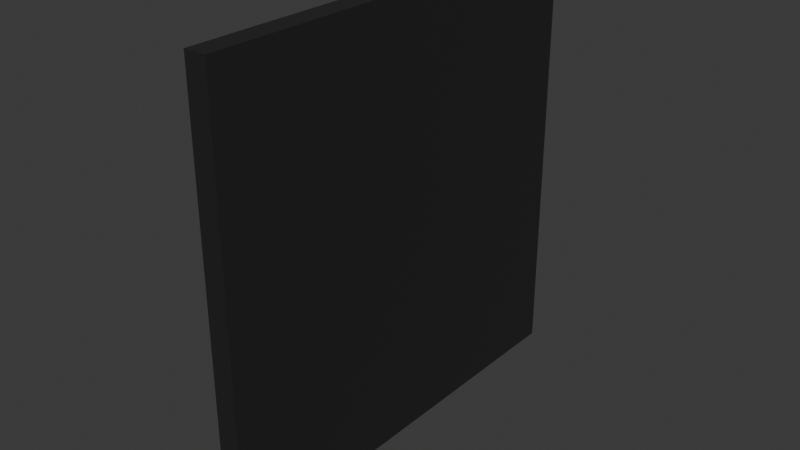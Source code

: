 # Source: SM_Display_Main.blend  (saved by Blender 4.3.32; exported with 4.5.12 LTS)
import bpy
from mathutils import Matrix  # noqa: F401  (used for matrix-valued properties, if any)

bpy.ops.wm.read_factory_settings(use_empty=True)
scene = bpy.context.scene
scene.name = 'Scene'

# ---- collections
col_collection = bpy.data.collections.new('Collection'); scene.collection.children.link(col_collection)

# ---- materials (node trees are filled in below, after node groups)
mat_mi_debug_grey = bpy.data.materials.new('MI_Debug_Grey')
mat_mi_debug_grey.diffuse_color = (0.1233, 0.1233, 0.1233, 1.0)
mat_mi_debug_grey.roughness = 0.5528
mat_mi_debug_grey.specular_intensity = 1.0
mat_mi_debug_grey.metallic = 1.0

# ---- material node trees
mat_mi_debug_grey.use_nodes = True; mat_mi_debug_grey.node_tree.nodes.clear()
_N = mat_mi_debug_grey.node_tree.nodes; _L = mat_mi_debug_grey.node_tree.links
n0 = _N.new('ShaderNodeBsdfPrincipled'); n0.name = 'Principled BSDF'; n0.location = (10, 300)
n0.inputs[0].default_value = (0.1233, 0.1233, 0.1233, 1.0)
n0.inputs[1].default_value = 1.0
n0.inputs[2].default_value = 0.5528
n0.inputs[13].default_value = 1.0
n0.inputs[27].default_value = (0.0, 0.0, 0.0, 1.0)
n0.inputs[28].default_value = 1.0
n1 = _N.new('ShaderNodeOutputMaterial'); n1.name = 'Material Output'; n1.location = (300, 300)
n2 = _N.new('ShaderNodeNormalMap'); n2.name = 'Normal Map'; n2.location = (-300, -300)
n2.label = 'Normal/Map'
_L.new(n0.outputs[0], n1.inputs[0])
_L.new(n2.outputs[0], n0.inputs[5])
n1.is_active_output = True

# ---- world
world_world = bpy.data.worlds.new('World'); scene.world = world_world
world_world.use_nodes = True; world_world.node_tree.nodes.clear()
_N = world_world.node_tree.nodes; _L = world_world.node_tree.links
n0 = _N.new('ShaderNodeOutputWorld'); n0.name = 'World Output'; n0.location = (300, 300)
n1 = _N.new('ShaderNodeBackground'); n1.name = 'Background'; n1.location = (10, 300)
n1.inputs[0].default_value = (0.05088, 0.05088, 0.05088, 1.0)
_L.new(n1.outputs[0], n0.inputs[0])
n0.is_active_output = True
world_world.color = (0.05088, 0.05088, 0.05088)
world_world.sun_shadow_jitter_overblur = 0.0

# ---- meshes
me_sm_display_main = bpy.data.meshes.new('SM_Display_Main')
me_sm_display_main.from_pydata([(10.0, -100.0, -6.123e-15), (-1.629e-05, 100.0, 6.123e-15), (10.0, 100.0, 6.123e-15), (10.0, 100.0, 200.0), (1.629e-05, -100.0, -6.123e-15), (-1.629e-05, 100.0, 200.0), (10.0, -100.0, 200.0), (1.629e-05, -100.0, 200.0)], [], [(3, 1, 5), (1, 3, 2), (4, 5, 1), (4, 1, 0), (2, 6, 0), (0, 7, 4), (0, 1, 2), (6, 2, 3), (5, 7, 3), (5, 4, 7), (7, 0, 6), (3, 7, 6)])
me_sm_display_main.polygons.foreach_set('use_smooth', [True] * 12)
_k = set([(0, 2), (0, 4), (0, 6), (1, 2), (1, 4), (1, 5), (2, 3), (3, 5), (3, 6), (4, 7), (5, 7), (6, 7)])
me_sm_display_main.attributes.new('sharp_edge', 'BOOLEAN', 'EDGE').data.foreach_set('value', [ (min(e.vertices), max(e.vertices)) in _k for e in me_sm_display_main.edges])
_uv = me_sm_display_main.uv_layers.new(name='UVmap_0')
_uv.uv.foreach_set('vector', [0.8672, 0.8969, 0.8257, 0.3979, 0.8257, 0.8969, 0.8257, 0.3979, 0.8672, 0.8969, 0.8672, 0.3979, 0.0006886, 0.4995, 0.8242, 0.0004883, 0.0006886, 0.0004883, 0.9111, 0.3369, 0.9111, 0.8359, 0.8696, 0.3369, 0.8242, 0.5005, 0.0006886, 0.9996, 0.8242, 0.9996, 0.9141, 0.25, 0.9551, 0.7493, 0.9551, 0.25, 0.8696, 0.3369, 0.9111, 0.8359, 0.8696, 0.8359, 0.0006886, 0.9996, 0.8242, 0.5005, 0.0006886, 0.5005, 0.9995, 0.4688, 0.9995, 0.9679, 0.958, 0.4688, 0.8242, 0.0004883, 0.0006886, 0.4995, 0.8242, 0.4995, 0.9551, 0.7493, 0.9141, 0.25, 0.9141, 0.7493, 0.958, 0.4688, 0.9995, 0.9679, 0.958, 0.9679])
_uv.active_render = True
_uv = me_sm_display_main.uv_layers.new(name='LightMapUV')
_uv.uv.foreach_set('vector', [0.8877, 0.998, 0.8364, 0.3804, 0.8364, 0.998, 0.8364, 0.3804, 0.8877, 0.998, 0.8877, 0.3804, 0.001968, 0.5256, 0.7749, 0.05713, 0.001968, 0.05713, 0.998, 0.3804, 0.998, 0.998, 0.9468, 0.3804, 0.7749, 0.5295, 0.001968, 0.998, 0.7749, 0.998, 0.7817, 0.3804, 0.8325, 0.998, 0.8325, 0.3804, 0.9468, 0.3804, 0.998, 0.998, 0.9468, 0.998, 0.001968, 0.998, 0.7749, 0.5295, 0.001968, 0.5295, 0.9429, 0.3804, 0.9429, 0.998, 0.8916, 0.3804, 0.7749, 0.05713, 0.001968, 0.5256, 0.7749, 0.5256, 0.8325, 0.998, 0.7817, 0.3804, 0.7817, 0.998, 0.8916, 0.3804, 0.9429, 0.998, 0.8916, 0.998])
me_sm_display_main.materials.append(mat_mi_debug_grey)
me_sm_display_main.update()
me_sm_display_main.normals_split_custom_set([tuple(v) for v in zip(*[iter([0.0, 1.0, 0.0, 0.0, 1.0, 0.0, 0.0, 1.0, 0.0, 0.0, 1.0, 0.0, 0.0, 1.0, 0.0, 0.0, 1.0, 0.0, -1.0, -1.629e-07, 0.0, -1.0, -1.629e-07, 0.0, -1.0, -1.629e-07, 0.0, 0.0, 6.123e-17, -1.0, 0.0, 6.123e-17, -1.0, 0.0, 6.123e-17, -1.0, 1.0, 1.648e-07, 0.0, 1.0, 1.648e-07, 0.0, 1.0, 1.648e-07, 0.0, 0.0, -1.0, 0.0, 0.0, -1.0, 0.0, 0.0, -1.0, 0.0, 0.0, 6.123e-17, -1.0, 0.0, 6.123e-17, -1.0, 0.0, 6.123e-17, -1.0, 1.0, 1.648e-07, 0.0, 1.0, 1.648e-07, 0.0, 1.0, 1.648e-07, 0.0, 0.0, 0.0, 1.0, 0.0, 0.0, 1.0, 0.0, 0.0, 1.0, -1.0, -1.629e-07, 0.0, -1.0, -1.629e-07, 0.0, -1.0, -1.629e-07, 0.0, 0.0, -1.0, 0.0, 0.0, -1.0, 0.0, 0.0, -1.0, 0.0, 0.0, 0.0, 1.0, 0.0, 0.0, 1.0, 0.0, 0.0, 1.0])] * 3)])

# ---- objects
ob_sm_display_main = bpy.data.objects.new('SM_Display_Main', me_sm_display_main)

# ---- transforms, parenting, visibility, modifiers, constraints
ob_sm_display_main.location = (0.0, 0.0, 0.0)
ob_sm_display_main.scale = (0.01, 0.01, 0.01)
ob_sm_display_main.color = (0.8, 0.8, 0.8, 1.0)

# ---- collection membership
col_collection.objects.link(ob_sm_display_main)

# ---- scene / render settings (as saved in the file)
scene.frame_start = 1; scene.frame_end = 250; scene.frame_set(1)
scene.render.engine = 'BLENDER_EEVEE_NEXT'
scene.render.fps = 25
bpy.context.view_layer.update()

# ---- added for rendering (the .blend has no active camera and no usable light): camera, sun
cam_auto = bpy.data.cameras.new('AutoCamera')
cam_auto.lens = 50.0
cam_auto.sensor_width = 36.0
cam_auto.clip_end = 1000.0
ob_auto_camera = bpy.data.objects.new('AutoCamera', cam_auto)
scene.collection.objects.link(ob_auto_camera)
ob_auto_camera.location = (2.66857, -3.14228, 3.09485)
ob_auto_camera.rotation_euler = (1.09748, -7.21219e-08, 0.694738)
scene.camera = ob_auto_camera
light_auto_sun = bpy.data.lights.new('AutoSun', 'SUN')
light_auto_sun.energy = 3.0
light_auto_sun.angle = 0.0523599
ob_auto_sun = bpy.data.objects.new('AutoSun', light_auto_sun)
scene.collection.objects.link(ob_auto_sun)
ob_auto_sun.rotation_euler = (0.872665, 0.174533, 0.523599)
bpy.context.view_layer.update()
